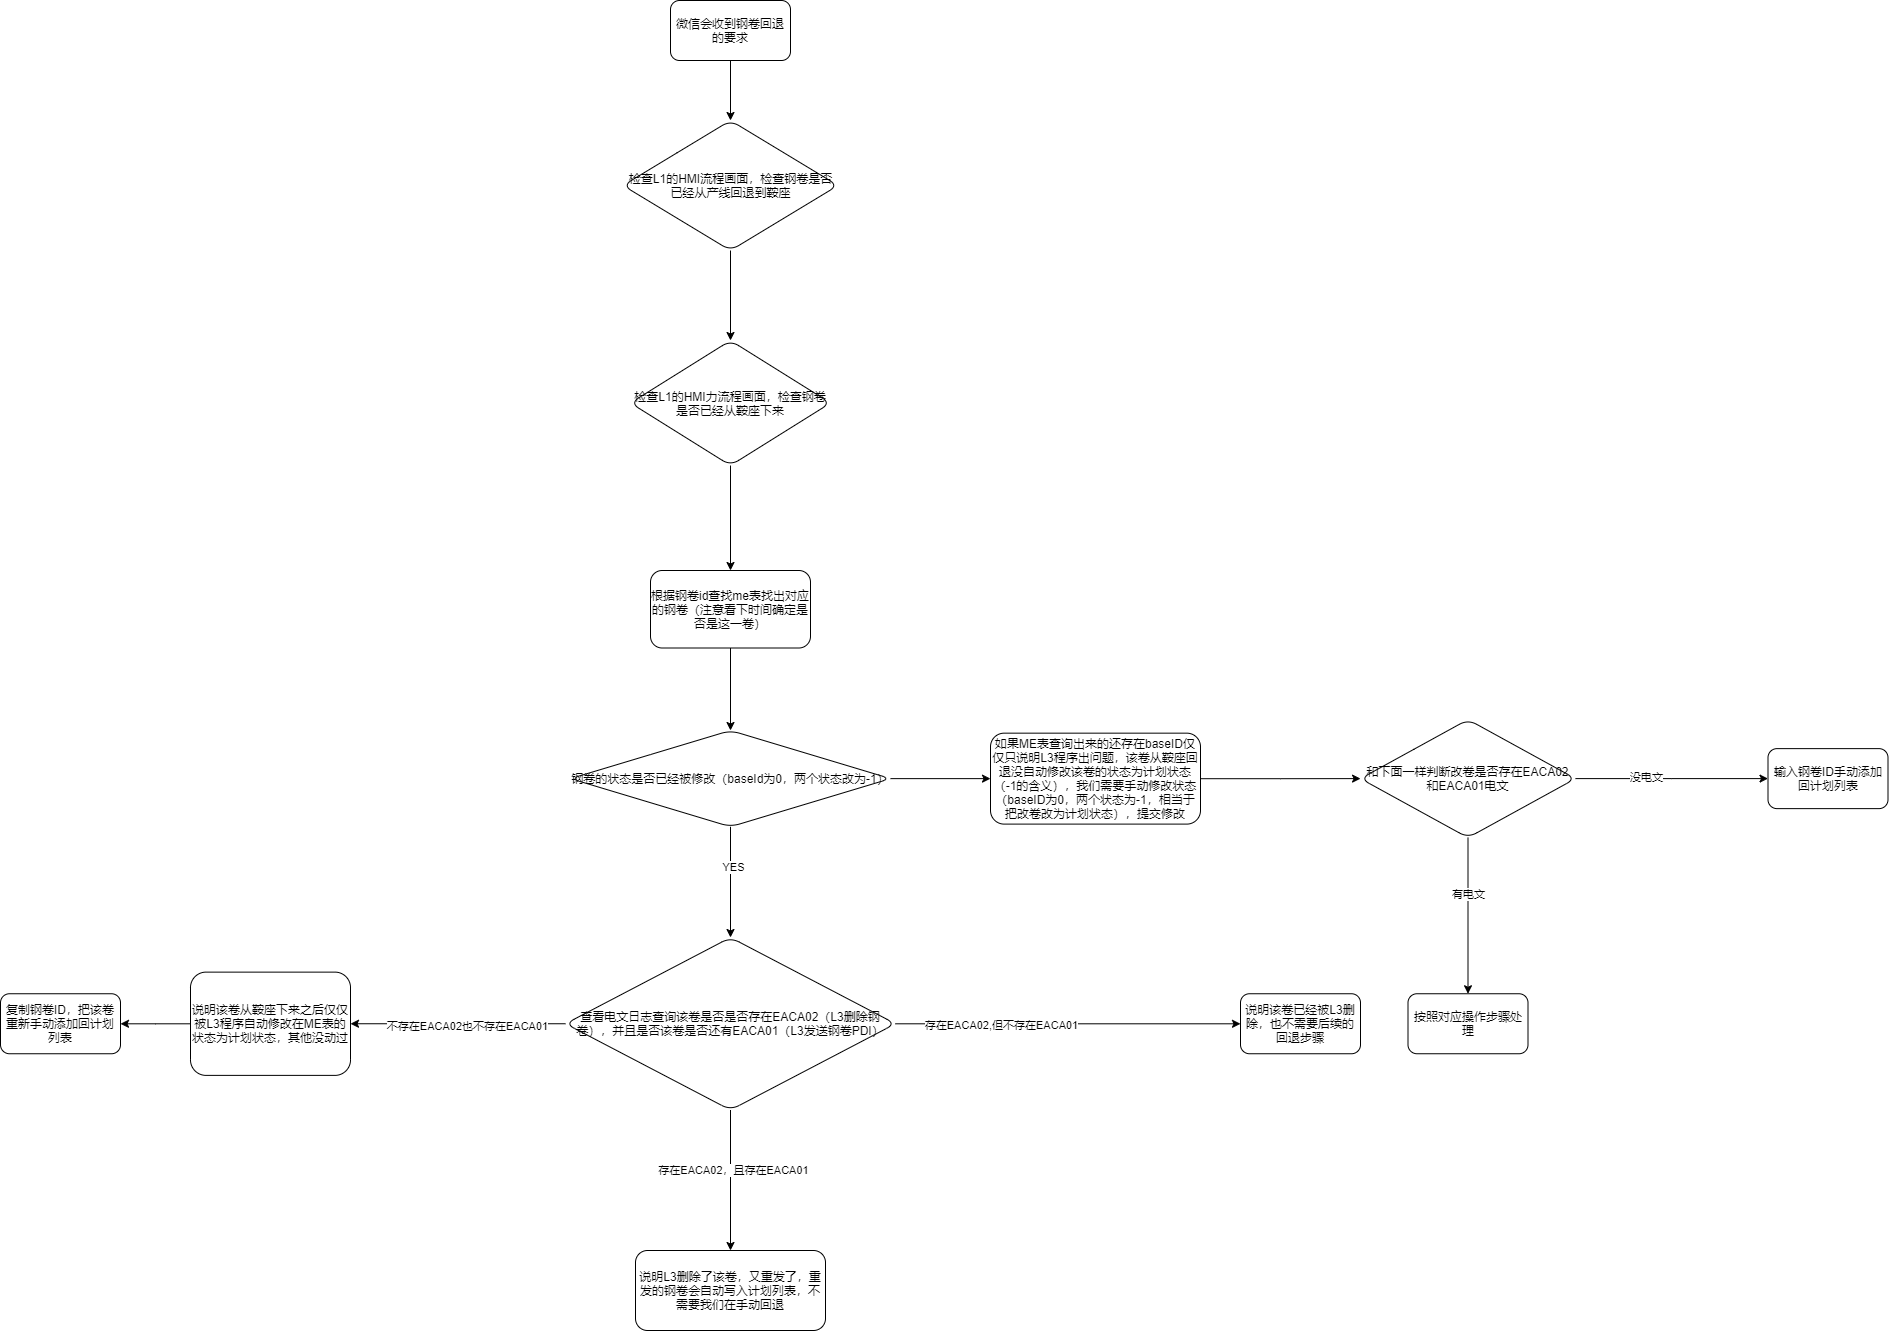

The diagram above was exported from draw.io. Its source (the exported page's mxGraphModel, read from the mxfile embedded in the PNG):
<mxGraphModel dx="2091" dy="592" grid="1" gridSize="10" guides="1" tooltips="1" connect="1" arrows="1" fold="1" page="1" pageScale="1" pageWidth="827" pageHeight="1169" math="0" shadow="0">
  <root>
    <mxCell id="WIyWlLk6GJQsqaUBKTNV-0" />
    <mxCell id="WIyWlLk6GJQsqaUBKTNV-1" parent="WIyWlLk6GJQsqaUBKTNV-0" />
    <mxCell id="Ld5qox8JCmguESQA1UWm-5" value="" style="edgeStyle=orthogonalEdgeStyle;rounded=0;orthogonalLoop=1;jettySize=auto;html=1;" parent="WIyWlLk6GJQsqaUBKTNV-1" source="WIyWlLk6GJQsqaUBKTNV-3" target="Ld5qox8JCmguESQA1UWm-4" edge="1">
      <mxGeometry relative="1" as="geometry" />
    </mxCell>
    <mxCell id="WIyWlLk6GJQsqaUBKTNV-3" value="微信会收到钢卷回退的要求" style="rounded=1;whiteSpace=wrap;html=1;fontSize=12;glass=0;strokeWidth=1;shadow=0;" parent="WIyWlLk6GJQsqaUBKTNV-1" vertex="1">
      <mxGeometry x="160" y="60" width="120" height="60" as="geometry" />
    </mxCell>
    <mxCell id="Ld5qox8JCmguESQA1UWm-8" style="edgeStyle=orthogonalEdgeStyle;rounded=0;orthogonalLoop=1;jettySize=auto;html=1;" parent="WIyWlLk6GJQsqaUBKTNV-1" source="Ld5qox8JCmguESQA1UWm-4" target="Ld5qox8JCmguESQA1UWm-6" edge="1">
      <mxGeometry relative="1" as="geometry" />
    </mxCell>
    <mxCell id="Ld5qox8JCmguESQA1UWm-4" value="&lt;span&gt;检查L1的HMI流程画面，检查钢卷是否&lt;br&gt;已经从产线回退到鞍座&lt;br&gt;&lt;/span&gt;" style="rhombus;whiteSpace=wrap;html=1;rounded=1;shadow=0;strokeWidth=1;glass=0;" parent="WIyWlLk6GJQsqaUBKTNV-1" vertex="1">
      <mxGeometry x="112.5" y="180" width="215" height="130" as="geometry" />
    </mxCell>
    <mxCell id="Ld5qox8JCmguESQA1UWm-10" value="" style="edgeStyle=orthogonalEdgeStyle;rounded=0;orthogonalLoop=1;jettySize=auto;html=1;" parent="WIyWlLk6GJQsqaUBKTNV-1" source="Ld5qox8JCmguESQA1UWm-6" target="Ld5qox8JCmguESQA1UWm-9" edge="1">
      <mxGeometry relative="1" as="geometry" />
    </mxCell>
    <mxCell id="Ld5qox8JCmguESQA1UWm-6" value="检查L1的HMI力流程画面，检查钢卷是否已经从鞍座下来" style="rhombus;whiteSpace=wrap;html=1;rounded=1;shadow=0;strokeWidth=1;glass=0;" parent="WIyWlLk6GJQsqaUBKTNV-1" vertex="1">
      <mxGeometry x="120" y="400" width="200" height="125" as="geometry" />
    </mxCell>
    <mxCell id="Ld5qox8JCmguESQA1UWm-12" value="" style="edgeStyle=orthogonalEdgeStyle;rounded=0;orthogonalLoop=1;jettySize=auto;html=1;" parent="WIyWlLk6GJQsqaUBKTNV-1" source="Ld5qox8JCmguESQA1UWm-9" target="Ld5qox8JCmguESQA1UWm-11" edge="1">
      <mxGeometry relative="1" as="geometry" />
    </mxCell>
    <mxCell id="Ld5qox8JCmguESQA1UWm-9" value="根据钢卷id查找me表找出对应的钢卷（注意看下时间确定是否是这一卷）" style="rounded=1;whiteSpace=wrap;html=1;shadow=0;strokeWidth=1;glass=0;" parent="WIyWlLk6GJQsqaUBKTNV-1" vertex="1">
      <mxGeometry x="140" y="630" width="160" height="77.5" as="geometry" />
    </mxCell>
    <mxCell id="Ld5qox8JCmguESQA1UWm-16" value="" style="edgeStyle=orthogonalEdgeStyle;rounded=0;orthogonalLoop=1;jettySize=auto;html=1;" parent="WIyWlLk6GJQsqaUBKTNV-1" source="Ld5qox8JCmguESQA1UWm-11" target="Ld5qox8JCmguESQA1UWm-15" edge="1">
      <mxGeometry relative="1" as="geometry" />
    </mxCell>
    <mxCell id="Ld5qox8JCmguESQA1UWm-23" value="YES" style="edgeLabel;html=1;align=center;verticalAlign=middle;resizable=0;points=[];" parent="Ld5qox8JCmguESQA1UWm-16" vertex="1" connectable="0">
      <mxGeometry x="-0.2786" y="2" relative="1" as="geometry">
        <mxPoint as="offset" />
      </mxGeometry>
    </mxCell>
    <mxCell id="Ld5qox8JCmguESQA1UWm-25" value="" style="edgeStyle=orthogonalEdgeStyle;rounded=0;orthogonalLoop=1;jettySize=auto;html=1;" parent="WIyWlLk6GJQsqaUBKTNV-1" source="Ld5qox8JCmguESQA1UWm-11" target="Ld5qox8JCmguESQA1UWm-24" edge="1">
      <mxGeometry relative="1" as="geometry" />
    </mxCell>
    <mxCell id="Ld5qox8JCmguESQA1UWm-11" value="钢卷的状态是否已经被修改（baseId为0，两个状态改为-1）" style="rhombus;whiteSpace=wrap;html=1;rounded=1;shadow=0;strokeWidth=1;glass=0;" parent="WIyWlLk6GJQsqaUBKTNV-1" vertex="1">
      <mxGeometry x="60" y="790" width="320" height="96.25" as="geometry" />
    </mxCell>
    <mxCell id="Ld5qox8JCmguESQA1UWm-18" value="" style="edgeStyle=orthogonalEdgeStyle;rounded=0;orthogonalLoop=1;jettySize=auto;html=1;" parent="WIyWlLk6GJQsqaUBKTNV-1" source="Ld5qox8JCmguESQA1UWm-15" target="Ld5qox8JCmguESQA1UWm-17" edge="1">
      <mxGeometry relative="1" as="geometry" />
    </mxCell>
    <mxCell id="Ld5qox8JCmguESQA1UWm-19" value="存在EACA02,但不存在EACA01" style="edgeLabel;html=1;align=center;verticalAlign=middle;resizable=0;points=[];" parent="Ld5qox8JCmguESQA1UWm-18" vertex="1" connectable="0">
      <mxGeometry x="-0.3874" y="-1" relative="1" as="geometry">
        <mxPoint as="offset" />
      </mxGeometry>
    </mxCell>
    <mxCell id="Ld5qox8JCmguESQA1UWm-21" value="" style="edgeStyle=orthogonalEdgeStyle;rounded=0;orthogonalLoop=1;jettySize=auto;html=1;" parent="WIyWlLk6GJQsqaUBKTNV-1" source="Ld5qox8JCmguESQA1UWm-15" target="Ld5qox8JCmguESQA1UWm-20" edge="1">
      <mxGeometry relative="1" as="geometry" />
    </mxCell>
    <mxCell id="Ld5qox8JCmguESQA1UWm-22" value="存在EACA02，且存在EACA01" style="edgeLabel;html=1;align=center;verticalAlign=middle;resizable=0;points=[];" parent="Ld5qox8JCmguESQA1UWm-21" vertex="1" connectable="0">
      <mxGeometry x="-0.1413" y="2" relative="1" as="geometry">
        <mxPoint as="offset" />
      </mxGeometry>
    </mxCell>
    <mxCell id="Ld5qox8JCmguESQA1UWm-27" value="" style="edgeStyle=orthogonalEdgeStyle;rounded=0;orthogonalLoop=1;jettySize=auto;html=1;" parent="WIyWlLk6GJQsqaUBKTNV-1" source="Ld5qox8JCmguESQA1UWm-15" target="Ld5qox8JCmguESQA1UWm-26" edge="1">
      <mxGeometry relative="1" as="geometry" />
    </mxCell>
    <mxCell id="Ld5qox8JCmguESQA1UWm-29" value="不存在EACA02也不存在EACA01" style="edgeLabel;html=1;align=center;verticalAlign=middle;resizable=0;points=[];" parent="Ld5qox8JCmguESQA1UWm-27" vertex="1" connectable="0">
      <mxGeometry x="-0.082" y="2" relative="1" as="geometry">
        <mxPoint as="offset" />
      </mxGeometry>
    </mxCell>
    <mxCell id="Ld5qox8JCmguESQA1UWm-15" value="&lt;span&gt;查看电文日志查询该卷是否是否存在EACA02（L3删除钢卷），并且是否该卷是否还有EACA01（L3发送钢卷PDI）&lt;/span&gt;" style="rhombus;whiteSpace=wrap;html=1;rounded=1;shadow=0;strokeWidth=1;glass=0;" parent="WIyWlLk6GJQsqaUBKTNV-1" vertex="1">
      <mxGeometry x="55" y="997" width="330" height="172.5" as="geometry" />
    </mxCell>
    <mxCell id="Ld5qox8JCmguESQA1UWm-17" value="说明该卷已经被L3删除，也不需要后续的回退步骤" style="whiteSpace=wrap;html=1;rounded=1;shadow=0;strokeWidth=1;glass=0;" parent="WIyWlLk6GJQsqaUBKTNV-1" vertex="1">
      <mxGeometry x="730" y="1053.25" width="120" height="60" as="geometry" />
    </mxCell>
    <mxCell id="Ld5qox8JCmguESQA1UWm-20" value="说明L3删除了该卷，又重发了，重发的钢卷会自动写入计划列表，不需要我们在手动回退" style="whiteSpace=wrap;html=1;rounded=1;shadow=0;strokeWidth=1;glass=0;" parent="WIyWlLk6GJQsqaUBKTNV-1" vertex="1">
      <mxGeometry x="125" y="1310" width="190" height="80" as="geometry" />
    </mxCell>
    <mxCell id="Ld5qox8JCmguESQA1UWm-35" value="" style="edgeStyle=orthogonalEdgeStyle;rounded=0;orthogonalLoop=1;jettySize=auto;html=1;" parent="WIyWlLk6GJQsqaUBKTNV-1" source="Ld5qox8JCmguESQA1UWm-24" target="Ld5qox8JCmguESQA1UWm-34" edge="1">
      <mxGeometry relative="1" as="geometry" />
    </mxCell>
    <mxCell id="Ld5qox8JCmguESQA1UWm-24" value="如果ME表查询出来的还存在baseID仅仅只说明L3程序出问题，该卷从鞍座回退没自动修改该卷的状态为计划状态（-1的含义），我们需要手动修改状态（baseID为0，两个状态为-1，相当于把改卷改为计划状态），提交修改" style="whiteSpace=wrap;html=1;rounded=1;shadow=0;strokeWidth=1;glass=0;" parent="WIyWlLk6GJQsqaUBKTNV-1" vertex="1">
      <mxGeometry x="480" y="792.66" width="210" height="90.94" as="geometry" />
    </mxCell>
    <mxCell id="Ld5qox8JCmguESQA1UWm-31" value="" style="edgeStyle=orthogonalEdgeStyle;rounded=0;orthogonalLoop=1;jettySize=auto;html=1;" parent="WIyWlLk6GJQsqaUBKTNV-1" source="Ld5qox8JCmguESQA1UWm-26" target="Ld5qox8JCmguESQA1UWm-30" edge="1">
      <mxGeometry relative="1" as="geometry" />
    </mxCell>
    <mxCell id="Ld5qox8JCmguESQA1UWm-26" value="说明该卷从鞍座下来之后仅仅被L3程序自动修改在ME表的状态为计划状态，其他没动过" style="whiteSpace=wrap;html=1;rounded=1;shadow=0;strokeWidth=1;glass=0;" parent="WIyWlLk6GJQsqaUBKTNV-1" vertex="1">
      <mxGeometry x="-320" y="1031.63" width="160" height="103.25" as="geometry" />
    </mxCell>
    <mxCell id="Ld5qox8JCmguESQA1UWm-30" value="复制钢卷ID，把该卷重新手动添加回计划列表" style="whiteSpace=wrap;html=1;rounded=1;shadow=0;strokeWidth=1;glass=0;" parent="WIyWlLk6GJQsqaUBKTNV-1" vertex="1">
      <mxGeometry x="-510" y="1053.25" width="120" height="60" as="geometry" />
    </mxCell>
    <mxCell id="Ld5qox8JCmguESQA1UWm-37" value="" style="edgeStyle=orthogonalEdgeStyle;rounded=0;orthogonalLoop=1;jettySize=auto;html=1;" parent="WIyWlLk6GJQsqaUBKTNV-1" source="Ld5qox8JCmguESQA1UWm-34" target="Ld5qox8JCmguESQA1UWm-36" edge="1">
      <mxGeometry relative="1" as="geometry" />
    </mxCell>
    <mxCell id="Ld5qox8JCmguESQA1UWm-38" value="有电文" style="edgeLabel;html=1;align=center;verticalAlign=middle;resizable=0;points=[];" parent="Ld5qox8JCmguESQA1UWm-37" vertex="1" connectable="0">
      <mxGeometry x="-0.2773" relative="1" as="geometry">
        <mxPoint as="offset" />
      </mxGeometry>
    </mxCell>
    <mxCell id="Ld5qox8JCmguESQA1UWm-40" value="" style="edgeStyle=orthogonalEdgeStyle;rounded=0;orthogonalLoop=1;jettySize=auto;html=1;" parent="WIyWlLk6GJQsqaUBKTNV-1" source="Ld5qox8JCmguESQA1UWm-34" target="Ld5qox8JCmguESQA1UWm-39" edge="1">
      <mxGeometry relative="1" as="geometry" />
    </mxCell>
    <mxCell id="Ld5qox8JCmguESQA1UWm-41" value="没电文" style="edgeLabel;html=1;align=center;verticalAlign=middle;resizable=0;points=[];" parent="Ld5qox8JCmguESQA1UWm-40" vertex="1" connectable="0">
      <mxGeometry x="-0.2654" y="2" relative="1" as="geometry">
        <mxPoint as="offset" />
      </mxGeometry>
    </mxCell>
    <mxCell id="Ld5qox8JCmguESQA1UWm-34" value="和下面一样判断改卷是否存在EACA02和EACA01电文" style="rhombus;whiteSpace=wrap;html=1;rounded=1;shadow=0;strokeWidth=1;glass=0;" parent="WIyWlLk6GJQsqaUBKTNV-1" vertex="1">
      <mxGeometry x="850" y="779.06" width="215" height="118.13" as="geometry" />
    </mxCell>
    <mxCell id="Ld5qox8JCmguESQA1UWm-36" value="按照对应操作步骤处理" style="whiteSpace=wrap;html=1;rounded=1;shadow=0;strokeWidth=1;glass=0;" parent="WIyWlLk6GJQsqaUBKTNV-1" vertex="1">
      <mxGeometry x="897.5" y="1053.2549999999999" width="120" height="60" as="geometry" />
    </mxCell>
    <mxCell id="Ld5qox8JCmguESQA1UWm-39" value="输入钢卷ID手动添加回计划列表" style="whiteSpace=wrap;html=1;rounded=1;shadow=0;strokeWidth=1;glass=0;" parent="WIyWlLk6GJQsqaUBKTNV-1" vertex="1">
      <mxGeometry x="1257.5" y="808.125" width="120" height="60" as="geometry" />
    </mxCell>
  </root>
</mxGraphModel>